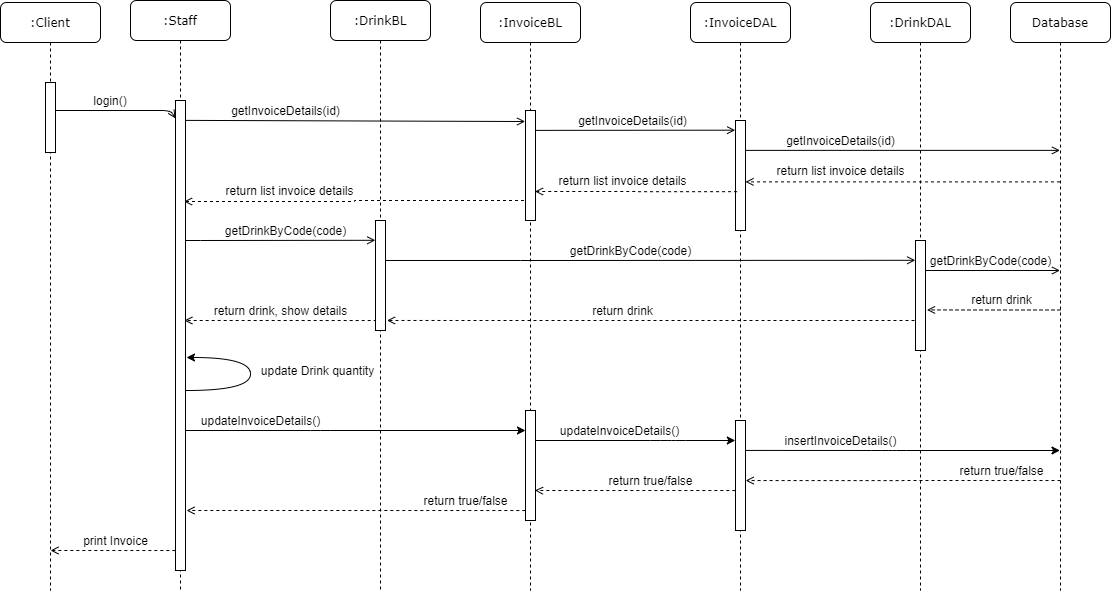

The diagram above was exported from draw.io. Its source (the exported page's mxGraphModel, read from the mxfile embedded in the PNG):
<mxGraphModel dx="1038" dy="508" grid="1" gridSize="10" guides="1" tooltips="1" connect="1" arrows="1" fold="1" page="1" pageScale="1" pageWidth="827" pageHeight="1169" math="0" shadow="0">
  <root>
    <mxCell id="dYfFdABz7M9Rm1sQuoj5-0" />
    <mxCell id="dYfFdABz7M9Rm1sQuoj5-1" parent="dYfFdABz7M9Rm1sQuoj5-0" />
    <mxCell id="dYfFdABz7M9Rm1sQuoj5-2" value="" style="edgeStyle=orthogonalEdgeStyle;rounded=0;orthogonalLoop=1;jettySize=auto;html=1;endArrow=open;endFill=0;dashed=1;" edge="1" parent="dYfFdABz7M9Rm1sQuoj5-1">
      <mxGeometry relative="1" as="geometry">
        <mxPoint x="296" y="600" as="targetPoint" />
        <Array as="points">
          <mxPoint x="396" y="600" />
          <mxPoint x="396" y="600" />
        </Array>
        <mxPoint x="640.8299999999999" y="600.0285714285712" as="sourcePoint" />
      </mxGeometry>
    </mxCell>
    <mxCell id="dYfFdABz7M9Rm1sQuoj5-3" value="" style="endArrow=classic;html=1;" edge="1" parent="dYfFdABz7M9Rm1sQuoj5-1">
      <mxGeometry width="50" height="50" relative="1" as="geometry">
        <mxPoint x="639" y="530" as="sourcePoint" />
        <mxPoint x="844.8400000000001" y="530" as="targetPoint" />
        <Array as="points">
          <mxPoint x="769.8400000000001" y="530" />
          <mxPoint x="784.84" y="530" />
        </Array>
      </mxGeometry>
    </mxCell>
    <mxCell id="dYfFdABz7M9Rm1sQuoj5-4" value="" style="endArrow=classic;html=1;" edge="1" parent="dYfFdABz7M9Rm1sQuoj5-1" source="dYfFdABz7M9Rm1sQuoj5-18" target="dYfFdABz7M9Rm1sQuoj5-13">
      <mxGeometry width="50" height="50" relative="1" as="geometry">
        <mxPoint x="289.92857142857144" y="490" as="sourcePoint" />
        <mxPoint x="500" y="490" as="targetPoint" />
        <Array as="points">
          <mxPoint x="430" y="520" />
        </Array>
      </mxGeometry>
    </mxCell>
    <mxCell id="dYfFdABz7M9Rm1sQuoj5-5" value="" style="edgeStyle=orthogonalEdgeStyle;rounded=0;orthogonalLoop=1;jettySize=auto;html=1;endArrow=open;endFill=0;dashed=1;" edge="1" parent="dYfFdABz7M9Rm1sQuoj5-1">
      <mxGeometry relative="1" as="geometry">
        <mxPoint x="293.8366666666666" y="410" as="targetPoint" />
        <Array as="points">
          <mxPoint x="353.67" y="410" />
          <mxPoint x="353.67" y="410" />
        </Array>
        <mxPoint x="486.16999999999985" y="410.02857142857147" as="sourcePoint" />
      </mxGeometry>
    </mxCell>
    <mxCell id="dYfFdABz7M9Rm1sQuoj5-6" value="" style="edgeStyle=orthogonalEdgeStyle;rounded=0;orthogonalLoop=1;jettySize=auto;html=1;endArrow=open;endFill=0;dashed=1;" edge="1" parent="dYfFdABz7M9Rm1sQuoj5-1">
      <mxGeometry relative="1" as="geometry">
        <mxPoint x="496.5" y="409.97" as="targetPoint" />
        <Array as="points">
          <mxPoint x="626.5" y="409.97" />
          <mxPoint x="626.5" y="409.97" />
        </Array>
        <mxPoint x="1030" y="410" as="sourcePoint" />
      </mxGeometry>
    </mxCell>
    <mxCell id="dYfFdABz7M9Rm1sQuoj5-7" value="" style="edgeStyle=orthogonalEdgeStyle;rounded=0;orthogonalLoop=1;jettySize=auto;html=1;entryX=-0.016;entryY=0.18;entryDx=0;entryDy=0;entryPerimeter=0;endArrow=open;endFill=0;" edge="1" parent="dYfFdABz7M9Rm1sQuoj5-1" source="dYfFdABz7M9Rm1sQuoj5-28" target="dYfFdABz7M9Rm1sQuoj5-40">
      <mxGeometry relative="1" as="geometry">
        <mxPoint x="835" y="350" as="sourcePoint" />
        <Array as="points">
          <mxPoint x="630" y="350" />
          <mxPoint x="630" y="350" />
        </Array>
      </mxGeometry>
    </mxCell>
    <mxCell id="dYfFdABz7M9Rm1sQuoj5-8" value="" style="endArrow=open;html=1;exitX=1.052;exitY=0.538;exitDx=0;exitDy=0;exitPerimeter=0;endFill=0;" edge="1" parent="dYfFdABz7M9Rm1sQuoj5-1" target="dYfFdABz7M9Rm1sQuoj5-17">
      <mxGeometry width="50" height="50" relative="1" as="geometry">
        <mxPoint x="853.1700000000001" y="239.88" as="sourcePoint" />
        <mxPoint x="1056.8400000000001" y="239.68" as="targetPoint" />
      </mxGeometry>
    </mxCell>
    <mxCell id="dYfFdABz7M9Rm1sQuoj5-9" value="getInvoiceDetails(id)" style="text;html=1;align=center;verticalAlign=middle;resizable=0;points=[];autosize=1;" vertex="1" parent="dYfFdABz7M9Rm1sQuoj5-1">
      <mxGeometry x="890" y="220" width="120" height="20" as="geometry" />
    </mxCell>
    <mxCell id="dYfFdABz7M9Rm1sQuoj5-10" value="" style="endArrow=open;html=1;exitX=1.052;exitY=0.538;exitDx=0;exitDy=0;exitPerimeter=0;endFill=0;entryX=-0.033;entryY=0.088;entryDx=0;entryDy=0;entryPerimeter=0;" edge="1" parent="dYfFdABz7M9Rm1sQuoj5-1" target="dYfFdABz7M9Rm1sQuoj5-15">
      <mxGeometry width="50" height="50" relative="1" as="geometry">
        <mxPoint x="641" y="219.88" as="sourcePoint" />
        <mxPoint x="980.1500000000001" y="221.01999999999998" as="targetPoint" />
      </mxGeometry>
    </mxCell>
    <mxCell id="dYfFdABz7M9Rm1sQuoj5-11" value=":InvoiceBL" style="shape=umlLifeline;perimeter=lifelinePerimeter;whiteSpace=wrap;html=1;container=1;collapsible=0;recursiveResize=0;outlineConnect=0;rounded=1;shadow=0;comic=0;labelBackgroundColor=none;strokeWidth=1;fontFamily=Verdana;fontSize=12;align=center;" vertex="1" parent="dYfFdABz7M9Rm1sQuoj5-1">
      <mxGeometry x="590" y="92" width="100" height="588" as="geometry" />
    </mxCell>
    <mxCell id="dYfFdABz7M9Rm1sQuoj5-12" value="" style="html=1;points=[];perimeter=orthogonalPerimeter;rounded=0;shadow=0;comic=0;labelBackgroundColor=none;strokeWidth=1;fontFamily=Verdana;fontSize=12;align=center;" vertex="1" parent="dYfFdABz7M9Rm1sQuoj5-11">
      <mxGeometry x="45" y="108" width="10" height="110" as="geometry" />
    </mxCell>
    <mxCell id="dYfFdABz7M9Rm1sQuoj5-13" value="" style="html=1;points=[];perimeter=orthogonalPerimeter;rounded=0;shadow=0;comic=0;labelBackgroundColor=none;strokeWidth=1;fontFamily=Verdana;fontSize=12;align=center;" vertex="1" parent="dYfFdABz7M9Rm1sQuoj5-11">
      <mxGeometry x="45" y="408" width="10" height="110" as="geometry" />
    </mxCell>
    <mxCell id="dYfFdABz7M9Rm1sQuoj5-14" value=":InvoiceDAL" style="shape=umlLifeline;perimeter=lifelinePerimeter;whiteSpace=wrap;html=1;container=1;collapsible=0;recursiveResize=0;outlineConnect=0;rounded=1;shadow=0;comic=0;labelBackgroundColor=none;strokeWidth=1;fontFamily=Verdana;fontSize=12;align=center;" vertex="1" parent="dYfFdABz7M9Rm1sQuoj5-1">
      <mxGeometry x="800" y="92" width="100" height="588" as="geometry" />
    </mxCell>
    <mxCell id="dYfFdABz7M9Rm1sQuoj5-15" value="" style="html=1;points=[];perimeter=orthogonalPerimeter;rounded=0;shadow=0;comic=0;labelBackgroundColor=none;strokeWidth=1;fontFamily=Verdana;fontSize=12;align=center;" vertex="1" parent="dYfFdABz7M9Rm1sQuoj5-14">
      <mxGeometry x="45" y="118" width="10" height="110" as="geometry" />
    </mxCell>
    <mxCell id="dYfFdABz7M9Rm1sQuoj5-16" value="" style="html=1;points=[];perimeter=orthogonalPerimeter;rounded=0;shadow=0;comic=0;labelBackgroundColor=none;strokeWidth=1;fontFamily=Verdana;fontSize=12;align=center;" vertex="1" parent="dYfFdABz7M9Rm1sQuoj5-14">
      <mxGeometry x="45" y="418" width="10" height="110" as="geometry" />
    </mxCell>
    <mxCell id="dYfFdABz7M9Rm1sQuoj5-17" value="Database" style="shape=umlLifeline;perimeter=lifelinePerimeter;whiteSpace=wrap;html=1;container=1;collapsible=0;recursiveResize=0;outlineConnect=0;rounded=1;shadow=0;comic=0;labelBackgroundColor=none;strokeWidth=1;fontFamily=Verdana;fontSize=12;align=center;" vertex="1" parent="dYfFdABz7M9Rm1sQuoj5-1">
      <mxGeometry x="1120" y="92" width="100" height="588" as="geometry" />
    </mxCell>
    <mxCell id="dYfFdABz7M9Rm1sQuoj5-18" value=":Staff" style="shape=umlLifeline;perimeter=lifelinePerimeter;whiteSpace=wrap;html=1;container=1;collapsible=0;recursiveResize=0;outlineConnect=0;rounded=1;shadow=0;comic=0;labelBackgroundColor=none;strokeWidth=1;fontFamily=Verdana;fontSize=12;align=center;" vertex="1" parent="dYfFdABz7M9Rm1sQuoj5-1">
      <mxGeometry x="240" y="90" width="100" height="590" as="geometry" />
    </mxCell>
    <mxCell id="dYfFdABz7M9Rm1sQuoj5-19" value="" style="html=1;points=[];perimeter=orthogonalPerimeter;rounded=0;shadow=0;comic=0;labelBackgroundColor=none;strokeWidth=1;fontFamily=Verdana;fontSize=12;align=center;" vertex="1" parent="dYfFdABz7M9Rm1sQuoj5-18">
      <mxGeometry x="45" y="100" width="10" height="470" as="geometry" />
    </mxCell>
    <mxCell id="dYfFdABz7M9Rm1sQuoj5-20" value="" style="endArrow=open;html=1;exitX=1.052;exitY=0.538;exitDx=0;exitDy=0;exitPerimeter=0;entryX=-0.033;entryY=0.082;entryDx=0;entryDy=0;entryPerimeter=0;endFill=0;" edge="1" parent="dYfFdABz7M9Rm1sQuoj5-1">
      <mxGeometry width="50" height="50" relative="1" as="geometry">
        <mxPoint x="295.52" y="209.88" as="sourcePoint" />
        <mxPoint x="634.6700000000001" y="211.01999999999987" as="targetPoint" />
      </mxGeometry>
    </mxCell>
    <mxCell id="dYfFdABz7M9Rm1sQuoj5-21" value="getInvoiceDetails(id)" style="text;html=1;align=center;verticalAlign=middle;resizable=0;points=[];autosize=1;" vertex="1" parent="dYfFdABz7M9Rm1sQuoj5-1">
      <mxGeometry x="335" y="190" width="120" height="20" as="geometry" />
    </mxCell>
    <mxCell id="dYfFdABz7M9Rm1sQuoj5-22" value="" style="edgeStyle=orthogonalEdgeStyle;rounded=0;orthogonalLoop=1;jettySize=auto;html=1;endArrow=open;endFill=0;dashed=1;" edge="1" parent="dYfFdABz7M9Rm1sQuoj5-1">
      <mxGeometry relative="1" as="geometry">
        <mxPoint x="1036.5" y="399.43000000000006" as="targetPoint" />
        <Array as="points">
          <mxPoint x="1120.5" y="399.43" />
          <mxPoint x="1120.5" y="399.43" />
        </Array>
        <mxPoint x="1170" y="399.4585714285713" as="sourcePoint" />
      </mxGeometry>
    </mxCell>
    <mxCell id="dYfFdABz7M9Rm1sQuoj5-23" value="return drink" style="text;html=1;align=center;verticalAlign=middle;resizable=0;points=[];autosize=1;" vertex="1" parent="dYfFdABz7M9Rm1sQuoj5-1">
      <mxGeometry x="1070.5" y="379.43" width="80" height="20" as="geometry" />
    </mxCell>
    <mxCell id="dYfFdABz7M9Rm1sQuoj5-24" value=":Client" style="shape=umlLifeline;perimeter=lifelinePerimeter;whiteSpace=wrap;html=1;container=1;collapsible=0;recursiveResize=0;outlineConnect=0;rounded=1;shadow=0;comic=0;labelBackgroundColor=none;strokeWidth=1;fontFamily=Verdana;fontSize=12;align=center;" vertex="1" parent="dYfFdABz7M9Rm1sQuoj5-1">
      <mxGeometry x="110" y="92" width="100" height="588" as="geometry" />
    </mxCell>
    <mxCell id="dYfFdABz7M9Rm1sQuoj5-25" value="" style="html=1;points=[];perimeter=orthogonalPerimeter;rounded=0;shadow=0;comic=0;labelBackgroundColor=none;strokeWidth=1;fontFamily=Verdana;fontSize=12;align=center;" vertex="1" parent="dYfFdABz7M9Rm1sQuoj5-24">
      <mxGeometry x="45" y="80" width="10" height="70" as="geometry" />
    </mxCell>
    <mxCell id="dYfFdABz7M9Rm1sQuoj5-26" value="login()" style="text;html=1;strokeColor=none;fillColor=none;align=center;verticalAlign=middle;whiteSpace=wrap;rounded=0;" vertex="1" parent="dYfFdABz7M9Rm1sQuoj5-1">
      <mxGeometry x="200" y="180" width="40" height="20" as="geometry" />
    </mxCell>
    <mxCell id="dYfFdABz7M9Rm1sQuoj5-27" value="" style="endArrow=open;html=1;endFill=0;entryX=-0.007;entryY=0.038;entryDx=0;entryDy=0;entryPerimeter=0;" edge="1" parent="dYfFdABz7M9Rm1sQuoj5-1" source="dYfFdABz7M9Rm1sQuoj5-25" target="dYfFdABz7M9Rm1sQuoj5-19">
      <mxGeometry width="50" height="50" relative="1" as="geometry">
        <mxPoint x="170" y="212" as="sourcePoint" />
        <mxPoint x="280" y="200" as="targetPoint" />
        <Array as="points">
          <mxPoint x="280" y="200" />
        </Array>
      </mxGeometry>
    </mxCell>
    <mxCell id="dYfFdABz7M9Rm1sQuoj5-28" value=":DrinkBL" style="shape=umlLifeline;perimeter=lifelinePerimeter;whiteSpace=wrap;html=1;container=1;collapsible=0;recursiveResize=0;outlineConnect=0;rounded=1;shadow=0;comic=0;labelBackgroundColor=none;strokeWidth=1;fontFamily=Verdana;fontSize=12;align=center;" vertex="1" parent="dYfFdABz7M9Rm1sQuoj5-1">
      <mxGeometry x="440" y="90" width="100" height="590" as="geometry" />
    </mxCell>
    <mxCell id="dYfFdABz7M9Rm1sQuoj5-29" value="" style="html=1;points=[];perimeter=orthogonalPerimeter;rounded=0;shadow=0;comic=0;labelBackgroundColor=none;strokeWidth=1;fontFamily=Verdana;fontSize=12;align=center;" vertex="1" parent="dYfFdABz7M9Rm1sQuoj5-28">
      <mxGeometry x="45" y="220" width="10" height="110" as="geometry" />
    </mxCell>
    <mxCell id="dYfFdABz7M9Rm1sQuoj5-30" value="getInvoiceDetails(id)" style="text;html=1;align=center;verticalAlign=middle;resizable=0;points=[];autosize=1;" vertex="1" parent="dYfFdABz7M9Rm1sQuoj5-1">
      <mxGeometry x="682" y="200" width="120" height="20" as="geometry" />
    </mxCell>
    <mxCell id="dYfFdABz7M9Rm1sQuoj5-31" value="" style="edgeStyle=orthogonalEdgeStyle;rounded=0;orthogonalLoop=1;jettySize=auto;html=1;endArrow=open;endFill=0;dashed=1;entryX=1;entryY=0.558;entryDx=0;entryDy=0;entryPerimeter=0;" edge="1" parent="dYfFdABz7M9Rm1sQuoj5-1" source="dYfFdABz7M9Rm1sQuoj5-17" target="dYfFdABz7M9Rm1sQuoj5-15">
      <mxGeometry relative="1" as="geometry">
        <mxPoint x="860" y="272" as="targetPoint" />
        <Array as="points">
          <mxPoint x="1010" y="272" />
        </Array>
        <mxPoint x="1035" y="280" as="sourcePoint" />
      </mxGeometry>
    </mxCell>
    <mxCell id="dYfFdABz7M9Rm1sQuoj5-32" value="return list invoice details" style="text;html=1;align=center;verticalAlign=middle;resizable=0;points=[];autosize=1;" vertex="1" parent="dYfFdABz7M9Rm1sQuoj5-1">
      <mxGeometry x="880.16" y="250" width="140" height="20" as="geometry" />
    </mxCell>
    <mxCell id="dYfFdABz7M9Rm1sQuoj5-33" value="" style="edgeStyle=orthogonalEdgeStyle;rounded=0;orthogonalLoop=1;jettySize=auto;html=1;endArrow=open;endFill=0;dashed=1;exitX=0.157;exitY=0.647;exitDx=0;exitDy=0;exitPerimeter=0;" edge="1" parent="dYfFdABz7M9Rm1sQuoj5-1" source="dYfFdABz7M9Rm1sQuoj5-15">
      <mxGeometry relative="1" as="geometry">
        <mxPoint x="644.48" y="281" as="targetPoint" />
        <Array as="points" />
        <mxPoint x="839.53" y="281.16999999999996" as="sourcePoint" />
      </mxGeometry>
    </mxCell>
    <mxCell id="dYfFdABz7M9Rm1sQuoj5-34" value="return list invoice details" style="text;html=1;align=center;verticalAlign=middle;resizable=0;points=[];autosize=1;" vertex="1" parent="dYfFdABz7M9Rm1sQuoj5-1">
      <mxGeometry x="662.48" y="260" width="140" height="20" as="geometry" />
    </mxCell>
    <mxCell id="dYfFdABz7M9Rm1sQuoj5-35" value="" style="edgeStyle=orthogonalEdgeStyle;rounded=0;orthogonalLoop=1;jettySize=auto;html=1;endArrow=open;endFill=0;dashed=1;entryX=0.953;entryY=0.35;entryDx=0;entryDy=0;entryPerimeter=0;" edge="1" parent="dYfFdABz7M9Rm1sQuoj5-1">
      <mxGeometry relative="1" as="geometry">
        <mxPoint x="293.53" y="291" as="targetPoint" />
        <Array as="points">
          <mxPoint x="464" y="291" />
        </Array>
        <mxPoint x="633.5" y="290.0009523809524" as="sourcePoint" />
      </mxGeometry>
    </mxCell>
    <mxCell id="dYfFdABz7M9Rm1sQuoj5-36" value="return list invoice details" style="text;html=1;align=center;verticalAlign=middle;resizable=0;points=[];autosize=1;" vertex="1" parent="dYfFdABz7M9Rm1sQuoj5-1">
      <mxGeometry x="329" y="270" width="140" height="20" as="geometry" />
    </mxCell>
    <mxCell id="dYfFdABz7M9Rm1sQuoj5-37" value="" style="edgeStyle=orthogonalEdgeStyle;rounded=0;orthogonalLoop=1;jettySize=auto;html=1;entryX=-0.016;entryY=0.18;entryDx=0;entryDy=0;entryPerimeter=0;endArrow=open;endFill=0;" edge="1" parent="dYfFdABz7M9Rm1sQuoj5-1" source="dYfFdABz7M9Rm1sQuoj5-19" target="dYfFdABz7M9Rm1sQuoj5-29">
      <mxGeometry relative="1" as="geometry">
        <Array as="points">
          <mxPoint x="310" y="330" />
          <mxPoint x="310" y="330" />
        </Array>
      </mxGeometry>
    </mxCell>
    <mxCell id="dYfFdABz7M9Rm1sQuoj5-38" value="getDrinkByCode(code)" style="text;html=1;align=center;verticalAlign=middle;resizable=0;points=[];autosize=1;" vertex="1" parent="dYfFdABz7M9Rm1sQuoj5-1">
      <mxGeometry x="325" y="310" width="140" height="20" as="geometry" />
    </mxCell>
    <mxCell id="dYfFdABz7M9Rm1sQuoj5-39" value=":DrinkDAL" style="shape=umlLifeline;perimeter=lifelinePerimeter;whiteSpace=wrap;html=1;container=1;collapsible=0;recursiveResize=0;outlineConnect=0;rounded=1;shadow=0;comic=0;labelBackgroundColor=none;strokeWidth=1;fontFamily=Verdana;fontSize=12;align=center;" vertex="1" parent="dYfFdABz7M9Rm1sQuoj5-1">
      <mxGeometry x="980" y="92" width="100" height="588" as="geometry" />
    </mxCell>
    <mxCell id="dYfFdABz7M9Rm1sQuoj5-40" value="" style="html=1;points=[];perimeter=orthogonalPerimeter;rounded=0;shadow=0;comic=0;labelBackgroundColor=none;strokeWidth=1;fontFamily=Verdana;fontSize=12;align=center;" vertex="1" parent="dYfFdABz7M9Rm1sQuoj5-39">
      <mxGeometry x="45" y="238" width="10" height="110" as="geometry" />
    </mxCell>
    <mxCell id="dYfFdABz7M9Rm1sQuoj5-41" value="getDrinkByCode(code)" style="text;html=1;align=center;verticalAlign=middle;resizable=0;points=[];autosize=1;" vertex="1" parent="dYfFdABz7M9Rm1sQuoj5-1">
      <mxGeometry x="670" y="330" width="140" height="20" as="geometry" />
    </mxCell>
    <mxCell id="dYfFdABz7M9Rm1sQuoj5-42" value="" style="edgeStyle=orthogonalEdgeStyle;rounded=0;orthogonalLoop=1;jettySize=auto;html=1;endArrow=open;endFill=0;" edge="1" parent="dYfFdABz7M9Rm1sQuoj5-1" target="dYfFdABz7M9Rm1sQuoj5-17">
      <mxGeometry relative="1" as="geometry">
        <mxPoint x="1035" y="360" as="sourcePoint" />
        <mxPoint x="1224.84" y="359.79999999999995" as="targetPoint" />
        <Array as="points">
          <mxPoint x="1130" y="360" />
          <mxPoint x="1130" y="360" />
        </Array>
      </mxGeometry>
    </mxCell>
    <mxCell id="dYfFdABz7M9Rm1sQuoj5-43" value="getDrinkByCode(code)" style="text;html=1;align=center;verticalAlign=middle;resizable=0;points=[];autosize=1;" vertex="1" parent="dYfFdABz7M9Rm1sQuoj5-1">
      <mxGeometry x="1030" y="340" width="140" height="20" as="geometry" />
    </mxCell>
    <mxCell id="dYfFdABz7M9Rm1sQuoj5-44" value="return drink" style="text;html=1;align=center;verticalAlign=middle;resizable=0;points=[];autosize=1;" vertex="1" parent="dYfFdABz7M9Rm1sQuoj5-1">
      <mxGeometry x="692.48" y="390" width="80" height="20" as="geometry" />
    </mxCell>
    <mxCell id="dYfFdABz7M9Rm1sQuoj5-45" value="return drink, show details" style="text;html=1;align=center;verticalAlign=middle;resizable=0;points=[];autosize=1;" vertex="1" parent="dYfFdABz7M9Rm1sQuoj5-1">
      <mxGeometry x="315" y="390" width="150" height="20" as="geometry" />
    </mxCell>
    <mxCell id="dYfFdABz7M9Rm1sQuoj5-46" value="" style="endArrow=classic;html=1;edgeStyle=orthogonalEdgeStyle;curved=1;" edge="1" parent="dYfFdABz7M9Rm1sQuoj5-1">
      <mxGeometry width="50" height="50" relative="1" as="geometry">
        <mxPoint x="296" y="480" as="sourcePoint" />
        <mxPoint x="296" y="447" as="targetPoint" />
        <Array as="points">
          <mxPoint x="360" y="480" />
          <mxPoint x="360" y="447" />
        </Array>
      </mxGeometry>
    </mxCell>
    <mxCell id="dYfFdABz7M9Rm1sQuoj5-47" value="update Drink quantity" style="text;html=1;align=center;verticalAlign=middle;resizable=0;points=[];autosize=1;" vertex="1" parent="dYfFdABz7M9Rm1sQuoj5-1">
      <mxGeometry x="361.67" y="450" width="130" height="20" as="geometry" />
    </mxCell>
    <mxCell id="dYfFdABz7M9Rm1sQuoj5-48" value="updateInvoiceDetails()" style="text;html=1;align=center;verticalAlign=middle;resizable=0;points=[];autosize=1;" vertex="1" parent="dYfFdABz7M9Rm1sQuoj5-1">
      <mxGeometry x="305" y="500" width="130" height="20" as="geometry" />
    </mxCell>
    <mxCell id="dYfFdABz7M9Rm1sQuoj5-49" value="updateInvoiceDetails()" style="text;html=1;align=center;verticalAlign=middle;resizable=0;points=[];autosize=1;" vertex="1" parent="dYfFdABz7M9Rm1sQuoj5-1">
      <mxGeometry x="664.1600000000001" y="510" width="130" height="20" as="geometry" />
    </mxCell>
    <mxCell id="dYfFdABz7M9Rm1sQuoj5-50" value="" style="endArrow=classic;html=1;exitX=1.024;exitY=0.272;exitDx=0;exitDy=0;exitPerimeter=0;" edge="1" parent="dYfFdABz7M9Rm1sQuoj5-1" source="dYfFdABz7M9Rm1sQuoj5-16" target="dYfFdABz7M9Rm1sQuoj5-17">
      <mxGeometry width="50" height="50" relative="1" as="geometry">
        <mxPoint x="860" y="540" as="sourcePoint" />
        <mxPoint x="1065.8400000000001" y="540" as="targetPoint" />
        <Array as="points">
          <mxPoint x="990.8400000000001" y="540" />
          <mxPoint x="1005.84" y="540" />
        </Array>
      </mxGeometry>
    </mxCell>
    <mxCell id="dYfFdABz7M9Rm1sQuoj5-51" value="insertInvoiceDetails()" style="text;html=1;align=center;verticalAlign=middle;resizable=0;points=[];autosize=1;" vertex="1" parent="dYfFdABz7M9Rm1sQuoj5-1">
      <mxGeometry x="885.1600000000001" y="520" width="130" height="20" as="geometry" />
    </mxCell>
    <mxCell id="dYfFdABz7M9Rm1sQuoj5-52" value="" style="edgeStyle=orthogonalEdgeStyle;rounded=0;orthogonalLoop=1;jettySize=auto;html=1;endArrow=open;endFill=0;dashed=1;entryX=1.017;entryY=0.546;entryDx=0;entryDy=0;entryPerimeter=0;" edge="1" parent="dYfFdABz7M9Rm1sQuoj5-1" target="dYfFdABz7M9Rm1sQuoj5-16">
      <mxGeometry relative="1" as="geometry">
        <mxPoint x="860" y="570" as="targetPoint" />
        <Array as="points" />
        <mxPoint x="1170" y="570.0285714285712" as="sourcePoint" />
      </mxGeometry>
    </mxCell>
    <mxCell id="dYfFdABz7M9Rm1sQuoj5-53" value="return true/false" style="text;html=1;align=center;verticalAlign=middle;resizable=0;points=[];autosize=1;" vertex="1" parent="dYfFdABz7M9Rm1sQuoj5-1">
      <mxGeometry x="1060.5" y="550" width="100" height="20" as="geometry" />
    </mxCell>
    <mxCell id="dYfFdABz7M9Rm1sQuoj5-54" value="" style="edgeStyle=orthogonalEdgeStyle;rounded=0;orthogonalLoop=1;jettySize=auto;html=1;endArrow=open;endFill=0;dashed=1;entryX=0.944;entryY=0.726;entryDx=0;entryDy=0;entryPerimeter=0;" edge="1" parent="dYfFdABz7M9Rm1sQuoj5-1" target="dYfFdABz7M9Rm1sQuoj5-13">
      <mxGeometry relative="1" as="geometry">
        <mxPoint x="530" y="580.06" as="targetPoint" />
        <Array as="points">
          <mxPoint x="648" y="580" />
        </Array>
        <mxPoint x="844.8299999999999" y="580.0285714285712" as="sourcePoint" />
      </mxGeometry>
    </mxCell>
    <mxCell id="dYfFdABz7M9Rm1sQuoj5-55" value="return true/false" style="text;html=1;align=center;verticalAlign=middle;resizable=0;points=[];autosize=1;" vertex="1" parent="dYfFdABz7M9Rm1sQuoj5-1">
      <mxGeometry x="709.9999999999999" y="560" width="100" height="20" as="geometry" />
    </mxCell>
    <mxCell id="dYfFdABz7M9Rm1sQuoj5-56" value="return true/false" style="text;html=1;align=center;verticalAlign=middle;resizable=0;points=[];autosize=1;" vertex="1" parent="dYfFdABz7M9Rm1sQuoj5-1">
      <mxGeometry x="525.33" y="580" width="100" height="20" as="geometry" />
    </mxCell>
    <mxCell id="dYfFdABz7M9Rm1sQuoj5-57" value="" style="edgeStyle=orthogonalEdgeStyle;rounded=0;orthogonalLoop=1;jettySize=auto;html=1;endArrow=open;endFill=0;dashed=1;" edge="1" parent="dYfFdABz7M9Rm1sQuoj5-1">
      <mxGeometry relative="1" as="geometry">
        <mxPoint x="160" y="640" as="targetPoint" />
        <Array as="points" />
        <mxPoint x="284.8299999999997" y="640.0285714285712" as="sourcePoint" />
      </mxGeometry>
    </mxCell>
    <mxCell id="dYfFdABz7M9Rm1sQuoj5-58" value="print Invoice" style="text;html=1;align=center;verticalAlign=middle;resizable=0;points=[];autosize=1;" vertex="1" parent="dYfFdABz7M9Rm1sQuoj5-1">
      <mxGeometry x="185.33000000000004" y="620" width="80" height="20" as="geometry" />
    </mxCell>
  </root>
</mxGraphModel>